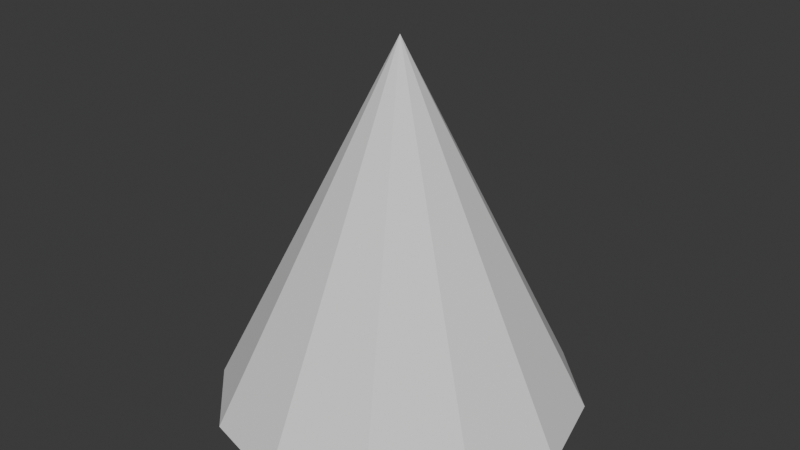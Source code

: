 # Source: cone_12.blend  (saved by Blender 4.2.66; exported with 4.5.12 LTS)
import bpy
from mathutils import Matrix  # noqa: F401  (used for matrix-valued properties, if any)

bpy.ops.wm.read_factory_settings(use_empty=True)
scene = bpy.context.scene
scene.name = 'Scene'

# ---- collections
col_collection = bpy.data.collections.new('Collection'); scene.collection.children.link(col_collection)

# ---- world
world_world = bpy.data.worlds.new('World'); scene.world = world_world
world_world.use_nodes = True; world_world.node_tree.nodes.clear()
_N = world_world.node_tree.nodes; _L = world_world.node_tree.links
n0 = _N.new('ShaderNodeOutputWorld'); n0.name = 'World Output'; n0.location = (300, 300)
n1 = _N.new('ShaderNodeBackground'); n1.name = 'Background'; n1.location = (10, 300)
n1.inputs[0].default_value = (0.05088, 0.05088, 0.05088, 1.0)
_L.new(n1.outputs[0], n0.inputs[0])
n0.is_active_output = True
world_world.color = (0.05088, 0.05088, 0.05088)
world_world.sun_shadow_jitter_overblur = 0.0

# ---- meshes
me_cone_002 = bpy.data.meshes.new('Cone.002')
me_cone_002.from_pydata([(0.0, 1.0, -1.0), (0.5, 0.866, -1.0), (0.866, 0.5, -1.0), (1.0, 0.0, -1.0), (0.866, -0.5, -1.0), (0.5, -0.866, -1.0), (0.0, -1.0, -1.0), (-0.5, -0.866, -1.0), (-0.866, -0.5, -1.0), (-1.0, 0.0, -1.0), (-0.866, 0.5, -1.0), (-0.5, 0.866, -1.0), (0.0, 0.0, 1.0)], [], [(0, 12, 1), (1, 12, 2), (2, 12, 3), (3, 12, 4), (4, 12, 5), (5, 12, 6), (6, 12, 7), (7, 12, 8), (8, 12, 9), (9, 12, 10), (10, 12, 11), (11, 12, 0)])
_uv = me_cone_002.uv_layers.new(name='UVMap')
_uv.uv.foreach_set('vector', [0.5, 1.0, 0.5, 0.5, 0.75, 0.933, 0.75, 0.933, 0.5, 0.5, 0.933, 0.75, 0.933, 0.75, 0.5, 0.5, 1.0, 0.5, 1.0, 0.5, 0.5, 0.5, 0.933, 0.25, 0.933, 0.25, 0.5, 0.5, 0.75, 0.06699, 0.75, 0.06699, 0.5, 0.5, 0.5, 0.0, 0.5, 0.0, 0.5, 0.5, 0.25, 0.06699, 0.25, 0.06699, 0.5, 0.5, 0.06699, 0.25, 0.06699, 0.25, 0.5, 0.5, 0.0, 0.5, 0.0, 0.5, 0.5, 0.5, 0.06699, 0.75, 0.06699, 0.75, 0.5, 0.5, 0.25, 0.933, 0.25, 0.933, 0.5, 0.5, 0.5, 1.0])
me_cone_002.update()

# ---- objects
ob_cone = bpy.data.objects.new('Cone', me_cone_002)

# ---- transforms, parenting, visibility, modifiers, constraints
ob_cone.location = (0.0, 0.0, 0.0)

# ---- collection membership
col_collection.objects.link(ob_cone)

# ---- scene / render settings (as saved in the file)
scene.frame_start = 1; scene.frame_end = 250; scene.frame_set(1)
scene.render.engine = 'BLENDER_EEVEE_NEXT'
bpy.context.view_layer.update()

# ---- added for rendering (the .blend has no active camera and no usable light): camera, sun
cam_auto = bpy.data.cameras.new('AutoCamera')
cam_auto.lens = 50.0
cam_auto.sensor_width = 36.0
cam_auto.clip_end = 1000.0
ob_auto_camera = bpy.data.objects.new('AutoCamera', cam_auto)
scene.collection.objects.link(ob_auto_camera)
ob_auto_camera.location = (3.20507, -3.84609, 2.56406)
ob_auto_camera.rotation_euler = (1.09748, -7.21219e-08, 0.694738)
scene.camera = ob_auto_camera
light_auto_sun = bpy.data.lights.new('AutoSun', 'SUN')
light_auto_sun.energy = 3.0
light_auto_sun.angle = 0.0523599
ob_auto_sun = bpy.data.objects.new('AutoSun', light_auto_sun)
scene.collection.objects.link(ob_auto_sun)
ob_auto_sun.rotation_euler = (0.872665, 0.174533, 0.523599)
bpy.context.view_layer.update()
